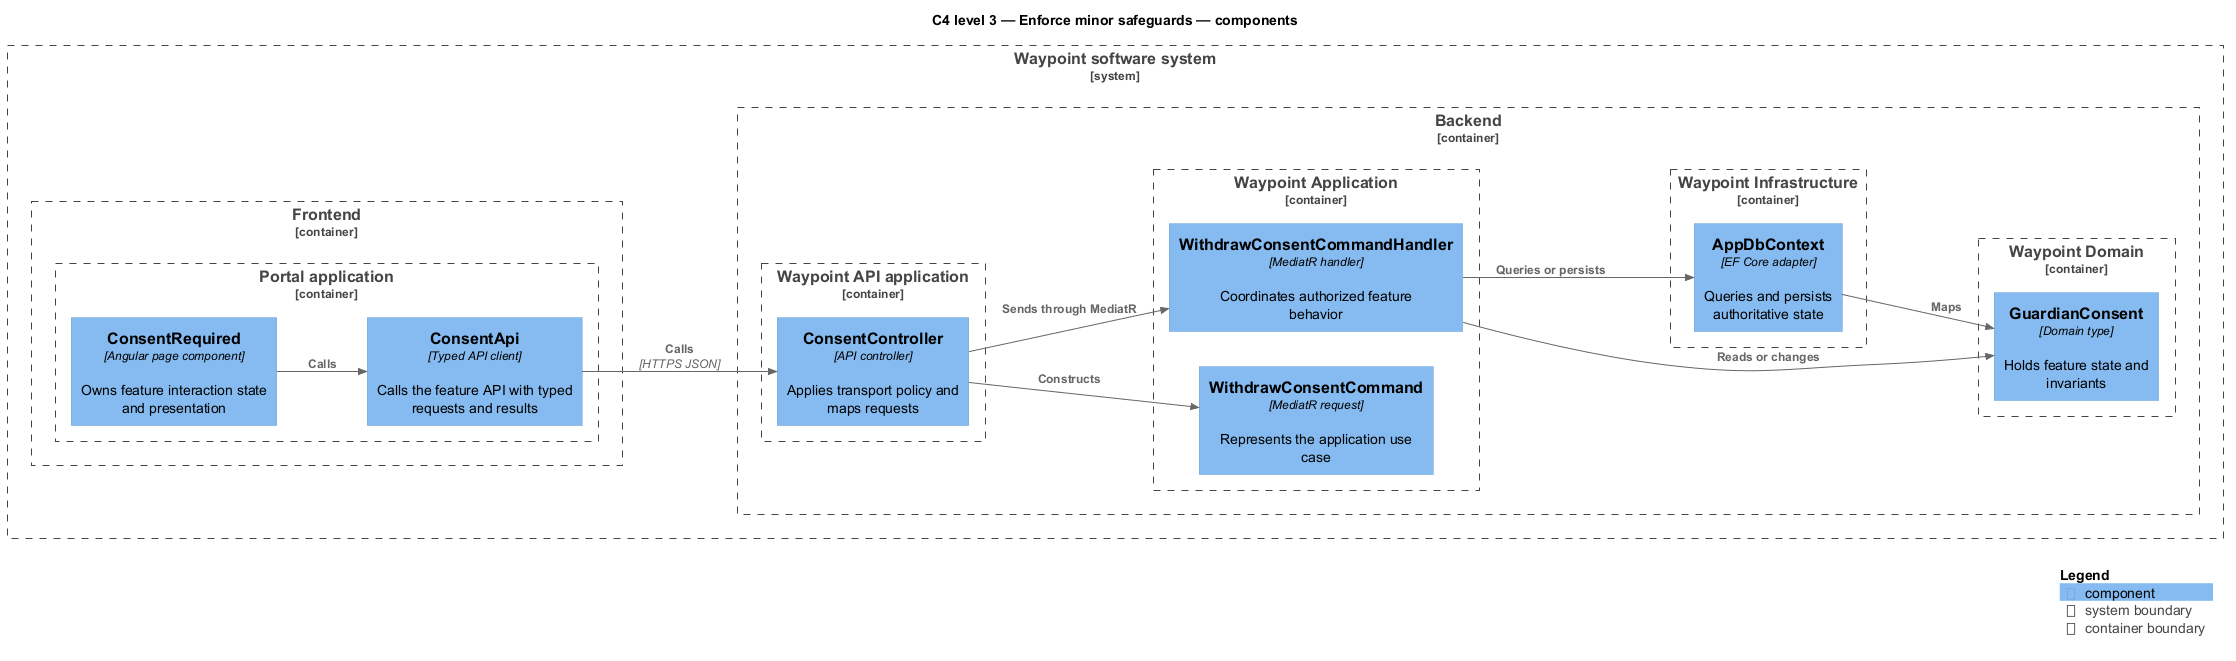

The diagram above was rendered by PlantUML. Its source (embedded in the PNG):
@startuml
!include <C4/C4_Component>
LAYOUT_LEFT_RIGHT()
title C4 level 3 — Enforce minor safeguards — components
System_Boundary(waypoint, "Waypoint software system") {
  Container_Boundary(frontend, "Frontend") {
    Container_Boundary(frontend_app, "Portal application") {
      Component(page, "ConsentRequired", "Angular page component", "Owns feature interaction state and presentation")
      Component(client, "ConsentApi", "Typed API client", "Calls the feature API with typed requests and results")
    }
  }
  Container_Boundary(backend, "Backend") {
    Container_Boundary(api_app, "Waypoint API application") {
      Component(controller, "ConsentController", "API controller", "Applies transport policy and maps requests")
    }
    Container_Boundary(application, "Waypoint Application") {
      Component(request, "WithdrawConsentCommand", "MediatR request", "Represents the application use case")
      Component(handler, "WithdrawConsentCommandHandler", "MediatR handler", "Coordinates authorized feature behavior")
    }
    Container_Boundary(domain, "Waypoint Domain") {
      Component(entity, "GuardianConsent", "Domain type", "Holds feature state and invariants")
    }
    Container_Boundary(infrastructure, "Waypoint Infrastructure") {
      Component(persistence, "AppDbContext", "EF Core adapter", "Queries and persists authoritative state")
    }
  }
}
Rel(page, client, "Calls")
Rel(client, controller, "Calls", "HTTPS JSON")
Rel(controller, request, "Constructs")
Rel(controller, handler, "Sends through MediatR")
Rel(handler, entity, "Reads or changes")
Rel(handler, persistence, "Queries or persists")
Rel(persistence, entity, "Maps")
SHOW_LEGEND()
@enduml